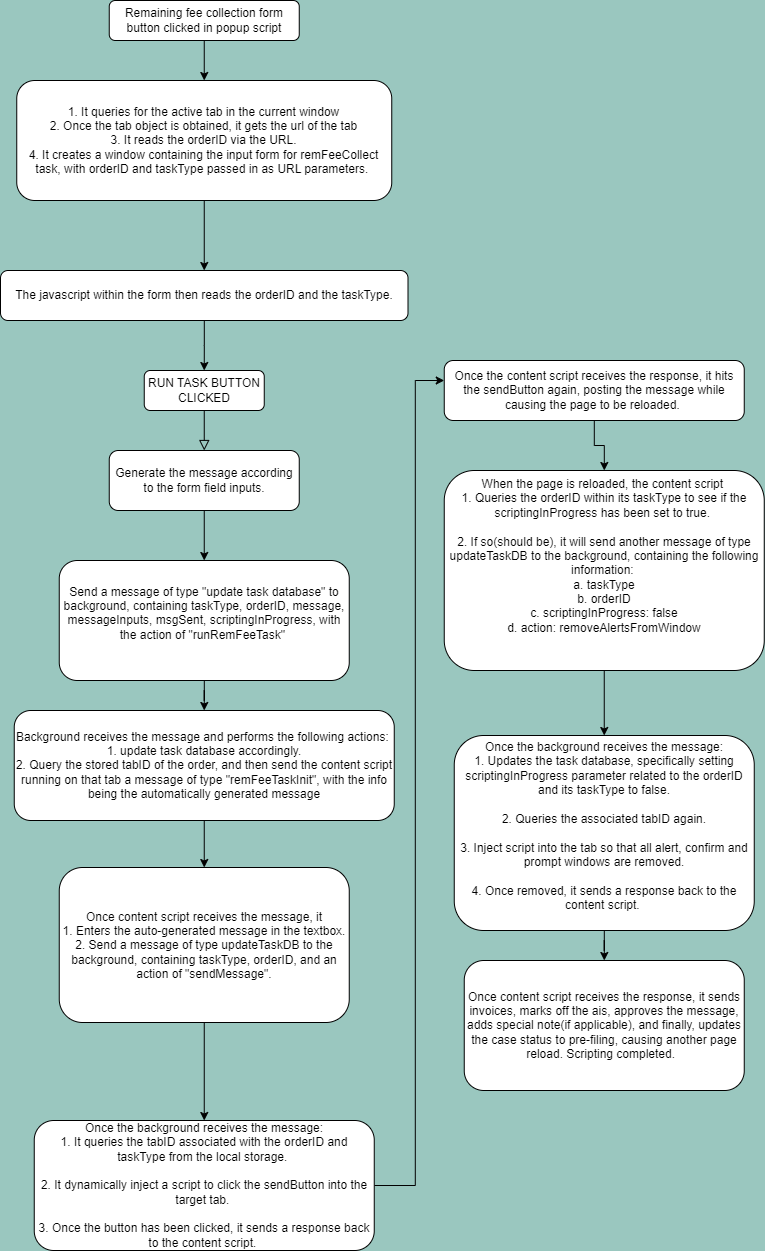

The diagram above was exported from draw.io. Its source (the exported page's mxGraphModel, read from the mxfile embedded in the PNG):
<mxGraphModel dx="2042" dy="738" grid="1" gridSize="10" guides="1" tooltips="1" connect="1" arrows="1" fold="1" page="1" pageScale="1" pageWidth="827" pageHeight="1169" background="#9AC7BF" math="0" shadow="0">
  <root>
    <mxCell id="WIyWlLk6GJQsqaUBKTNV-0" />
    <mxCell id="WIyWlLk6GJQsqaUBKTNV-1" parent="WIyWlLk6GJQsqaUBKTNV-0" />
    <mxCell id="WIyWlLk6GJQsqaUBKTNV-2" value="" style="rounded=0;html=1;jettySize=auto;orthogonalLoop=1;fontSize=11;endArrow=block;endFill=0;endSize=8;strokeWidth=1;shadow=0;labelBackgroundColor=none;edgeStyle=orthogonalEdgeStyle;entryX=0.5;entryY=0;entryDx=0;entryDy=0;" parent="WIyWlLk6GJQsqaUBKTNV-1" source="WIyWlLk6GJQsqaUBKTNV-3" target="59S54e9y267CV8vytMh6-0" edge="1">
      <mxGeometry relative="1" as="geometry">
        <mxPoint x="123.75" y="490" as="targetPoint" />
      </mxGeometry>
    </mxCell>
    <mxCell id="WIyWlLk6GJQsqaUBKTNV-3" value="RUN TASK BUTTON CLICKED" style="rounded=1;whiteSpace=wrap;html=1;fontSize=12;glass=0;strokeWidth=1;shadow=0;" parent="WIyWlLk6GJQsqaUBKTNV-1" vertex="1">
      <mxGeometry x="63.75" y="400" width="120" height="40" as="geometry" />
    </mxCell>
    <mxCell id="59S54e9y267CV8vytMh6-2" value="" style="edgeStyle=orthogonalEdgeStyle;rounded=0;orthogonalLoop=1;jettySize=auto;html=1;" edge="1" parent="WIyWlLk6GJQsqaUBKTNV-1" source="59S54e9y267CV8vytMh6-0" target="59S54e9y267CV8vytMh6-1">
      <mxGeometry relative="1" as="geometry" />
    </mxCell>
    <mxCell id="59S54e9y267CV8vytMh6-0" value="Generate the message according to the form field inputs." style="rounded=1;whiteSpace=wrap;html=1;" vertex="1" parent="WIyWlLk6GJQsqaUBKTNV-1">
      <mxGeometry x="28.75" y="480" width="190" height="60" as="geometry" />
    </mxCell>
    <mxCell id="59S54e9y267CV8vytMh6-3" style="edgeStyle=orthogonalEdgeStyle;rounded=0;orthogonalLoop=1;jettySize=auto;html=1;entryX=0.5;entryY=0;entryDx=0;entryDy=0;" edge="1" parent="WIyWlLk6GJQsqaUBKTNV-1" source="59S54e9y267CV8vytMh6-1" target="59S54e9y267CV8vytMh6-5">
      <mxGeometry relative="1" as="geometry">
        <mxPoint x="123.75" y="770" as="targetPoint" />
      </mxGeometry>
    </mxCell>
    <mxCell id="59S54e9y267CV8vytMh6-1" value="Send a message of type &quot;update task database&quot; to background, containing taskType, orderID, message, messageInputs, msgSent, scriptingInProgress, with the action of &quot;runRemFeeTask&quot;&amp;nbsp;&lt;div&gt;&lt;br&gt;&lt;/div&gt;" style="rounded=1;whiteSpace=wrap;html=1;" vertex="1" parent="WIyWlLk6GJQsqaUBKTNV-1">
      <mxGeometry x="-21.25" y="590" width="290" height="120" as="geometry" />
    </mxCell>
    <mxCell id="59S54e9y267CV8vytMh6-8" value="" style="edgeStyle=orthogonalEdgeStyle;rounded=0;orthogonalLoop=1;jettySize=auto;html=1;" edge="1" parent="WIyWlLk6GJQsqaUBKTNV-1" source="59S54e9y267CV8vytMh6-5" target="59S54e9y267CV8vytMh6-7">
      <mxGeometry relative="1" as="geometry" />
    </mxCell>
    <mxCell id="59S54e9y267CV8vytMh6-5" value="Background receives the message and performs the following actions:&amp;nbsp;&lt;div&gt;1. update task database accordingly.&lt;/div&gt;&lt;div&gt;2. Query the stored tabID of the order, and then send the content script running on that tab a message of type &quot;remFeeTaskInit&quot;, with the info being the automatically generated message&lt;/div&gt;" style="rounded=1;whiteSpace=wrap;html=1;" vertex="1" parent="WIyWlLk6GJQsqaUBKTNV-1">
      <mxGeometry x="-66.25" y="740" width="380" height="110" as="geometry" />
    </mxCell>
    <mxCell id="59S54e9y267CV8vytMh6-9" style="edgeStyle=orthogonalEdgeStyle;rounded=0;orthogonalLoop=1;jettySize=auto;html=1;" edge="1" parent="WIyWlLk6GJQsqaUBKTNV-1" source="59S54e9y267CV8vytMh6-7" target="59S54e9y267CV8vytMh6-10">
      <mxGeometry relative="1" as="geometry">
        <mxPoint x="123.75" y="1150" as="targetPoint" />
      </mxGeometry>
    </mxCell>
    <mxCell id="59S54e9y267CV8vytMh6-7" value="Once content script receives the message, it&lt;div&gt;1. Enters the auto-generated message in the textbox.&lt;/div&gt;&lt;div&gt;2. Send a message of type updateTaskDB to the background, containing taskType, orderID, and an action of &quot;sendMessage&quot;.&lt;/div&gt;" style="rounded=1;whiteSpace=wrap;html=1;" vertex="1" parent="WIyWlLk6GJQsqaUBKTNV-1">
      <mxGeometry x="-21.25" y="897" width="290" height="155" as="geometry" />
    </mxCell>
    <mxCell id="59S54e9y267CV8vytMh6-11" style="edgeStyle=orthogonalEdgeStyle;rounded=0;orthogonalLoop=1;jettySize=auto;html=1;" edge="1" parent="WIyWlLk6GJQsqaUBKTNV-1" source="59S54e9y267CV8vytMh6-10">
      <mxGeometry relative="1" as="geometry">
        <mxPoint x="363.75" y="410" as="targetPoint" />
        <Array as="points">
          <mxPoint x="334.75" y="1215" />
        </Array>
      </mxGeometry>
    </mxCell>
    <mxCell id="59S54e9y267CV8vytMh6-10" value="Once the background receives the message:&lt;div&gt;1. It queries the tabID associated with the orderID and taskType from the local storage.&amp;nbsp;&lt;/div&gt;&lt;div&gt;&lt;br&gt;&lt;/div&gt;&lt;div&gt;2. It dynamically inject a script to click the sendButton into the target tab.&amp;nbsp;&lt;/div&gt;&lt;div&gt;&lt;br&gt;&lt;/div&gt;&lt;div&gt;3. Once the button has been clicked, it sends a response back to the content script.&amp;nbsp;&lt;/div&gt;" style="rounded=1;whiteSpace=wrap;html=1;" vertex="1" parent="WIyWlLk6GJQsqaUBKTNV-1">
      <mxGeometry x="-46.25" y="1150" width="340" height="130" as="geometry" />
    </mxCell>
    <mxCell id="59S54e9y267CV8vytMh6-13" style="edgeStyle=orthogonalEdgeStyle;rounded=0;orthogonalLoop=1;jettySize=auto;html=1;" edge="1" parent="WIyWlLk6GJQsqaUBKTNV-1" source="59S54e9y267CV8vytMh6-12" target="59S54e9y267CV8vytMh6-14">
      <mxGeometry relative="1" as="geometry">
        <mxPoint x="513.75" y="500" as="targetPoint" />
      </mxGeometry>
    </mxCell>
    <mxCell id="59S54e9y267CV8vytMh6-12" value="Once the content script receives the response, it hits the sendButton again, posting the message while causing the page to be reloaded.&amp;nbsp;" style="rounded=1;whiteSpace=wrap;html=1;" vertex="1" parent="WIyWlLk6GJQsqaUBKTNV-1">
      <mxGeometry x="363.75" y="390" width="300" height="60" as="geometry" />
    </mxCell>
    <mxCell id="59S54e9y267CV8vytMh6-16" value="" style="edgeStyle=orthogonalEdgeStyle;rounded=0;orthogonalLoop=1;jettySize=auto;html=1;" edge="1" parent="WIyWlLk6GJQsqaUBKTNV-1" source="59S54e9y267CV8vytMh6-14" target="59S54e9y267CV8vytMh6-15">
      <mxGeometry relative="1" as="geometry" />
    </mxCell>
    <mxCell id="59S54e9y267CV8vytMh6-14" value="When the page is reloaded, the content script&amp;nbsp;&lt;div&gt;1. Queries the orderID within its taskType to see if the scriptingInProgress has been set to true.&amp;nbsp;&lt;/div&gt;&lt;div&gt;&lt;br&gt;&lt;/div&gt;&lt;div&gt;2. If so(should be), it will send another message of type updateTaskDB to the background, containing the following information:&amp;nbsp;&lt;/div&gt;&lt;div&gt;a. taskType&lt;/div&gt;&lt;div&gt;b. orderID&lt;/div&gt;&lt;div&gt;c. scriptingInProgress: false&lt;/div&gt;&lt;div&gt;d. action: removeAlertsFromWindow&lt;/div&gt;&lt;div&gt;&lt;br&gt;&lt;div&gt;&lt;br&gt;&lt;/div&gt;&lt;/div&gt;" style="rounded=1;whiteSpace=wrap;html=1;" vertex="1" parent="WIyWlLk6GJQsqaUBKTNV-1">
      <mxGeometry x="363.75" y="500" width="320" height="200" as="geometry" />
    </mxCell>
    <mxCell id="59S54e9y267CV8vytMh6-17" style="edgeStyle=orthogonalEdgeStyle;rounded=0;orthogonalLoop=1;jettySize=auto;html=1;" edge="1" parent="WIyWlLk6GJQsqaUBKTNV-1" source="59S54e9y267CV8vytMh6-15" target="59S54e9y267CV8vytMh6-18">
      <mxGeometry relative="1" as="geometry">
        <mxPoint x="523.75" y="1020" as="targetPoint" />
      </mxGeometry>
    </mxCell>
    <mxCell id="59S54e9y267CV8vytMh6-15" value="Once the background receives the message:&lt;div&gt;1. Updates the task database, specifically setting scriptingInProgress parameter related to the orderID and its taskType to false.&lt;/div&gt;&lt;div&gt;&lt;br&gt;&lt;/div&gt;&lt;div&gt;2. Queries the associated tabID again.&lt;/div&gt;&lt;div&gt;&lt;br&gt;&lt;/div&gt;&lt;div&gt;3. Inject script into the tab so that all alert, confirm and prompt windows are removed.&lt;/div&gt;&lt;div&gt;&lt;br&gt;&lt;/div&gt;&lt;div&gt;4. Once removed, it sends a response back to the content script.&amp;nbsp;&lt;br&gt;&lt;div&gt;&lt;br&gt;&lt;/div&gt;&lt;/div&gt;" style="whiteSpace=wrap;html=1;rounded=1;" vertex="1" parent="WIyWlLk6GJQsqaUBKTNV-1">
      <mxGeometry x="373.75" y="765" width="300" height="195" as="geometry" />
    </mxCell>
    <mxCell id="59S54e9y267CV8vytMh6-18" value="Once content script receives the response, it sends invoices, marks off the ais, approves the message, adds special note(if applicable), and finally, updates the case status to pre-filing, causing another page reload. Scripting completed.&amp;nbsp;&amp;nbsp;" style="rounded=1;whiteSpace=wrap;html=1;" vertex="1" parent="WIyWlLk6GJQsqaUBKTNV-1">
      <mxGeometry x="383.75" y="990" width="280" height="130" as="geometry" />
    </mxCell>
    <mxCell id="59S54e9y267CV8vytMh6-20" style="edgeStyle=orthogonalEdgeStyle;rounded=0;orthogonalLoop=1;jettySize=auto;html=1;" edge="1" parent="WIyWlLk6GJQsqaUBKTNV-1" source="59S54e9y267CV8vytMh6-19" target="59S54e9y267CV8vytMh6-22">
      <mxGeometry relative="1" as="geometry">
        <mxPoint x="123.75" y="130" as="targetPoint" />
      </mxGeometry>
    </mxCell>
    <mxCell id="59S54e9y267CV8vytMh6-19" value="Remaining fee collection form button clicked in popup script" style="rounded=1;whiteSpace=wrap;html=1;" vertex="1" parent="WIyWlLk6GJQsqaUBKTNV-1">
      <mxGeometry x="28.75" y="30" width="190" height="40" as="geometry" />
    </mxCell>
    <mxCell id="59S54e9y267CV8vytMh6-23" style="edgeStyle=orthogonalEdgeStyle;rounded=0;orthogonalLoop=1;jettySize=auto;html=1;entryX=0.5;entryY=0;entryDx=0;entryDy=0;" edge="1" parent="WIyWlLk6GJQsqaUBKTNV-1" source="59S54e9y267CV8vytMh6-22" target="59S54e9y267CV8vytMh6-25">
      <mxGeometry relative="1" as="geometry">
        <mxPoint x="123.75" y="250" as="targetPoint" />
      </mxGeometry>
    </mxCell>
    <mxCell id="59S54e9y267CV8vytMh6-22" value="1. It queries for the active tab in the current window&lt;div&gt;2. Once the tab object is obtained, it gets the url of the tab&lt;/div&gt;&lt;div&gt;3. It reads the orderID via the URL.&lt;/div&gt;&lt;div&gt;4. It creates a window containing the input form for remFeeCollect task, with orderID and taskType passed in as URL parameters.&lt;span style=&quot;background-color: transparent;&quot;&gt;&amp;nbsp;&lt;/span&gt;&lt;/div&gt;" style="rounded=1;whiteSpace=wrap;html=1;" vertex="1" parent="WIyWlLk6GJQsqaUBKTNV-1">
      <mxGeometry x="-63.75" y="110" width="375" height="120" as="geometry" />
    </mxCell>
    <mxCell id="59S54e9y267CV8vytMh6-26" style="edgeStyle=orthogonalEdgeStyle;rounded=0;orthogonalLoop=1;jettySize=auto;html=1;entryX=0.5;entryY=0;entryDx=0;entryDy=0;" edge="1" parent="WIyWlLk6GJQsqaUBKTNV-1" source="59S54e9y267CV8vytMh6-25" target="WIyWlLk6GJQsqaUBKTNV-3">
      <mxGeometry relative="1" as="geometry" />
    </mxCell>
    <mxCell id="59S54e9y267CV8vytMh6-25" value="The javascript within the form then reads the orderID and the taskType." style="rounded=1;whiteSpace=wrap;html=1;" vertex="1" parent="WIyWlLk6GJQsqaUBKTNV-1">
      <mxGeometry x="-80" y="300" width="407.5" height="50" as="geometry" />
    </mxCell>
  </root>
</mxGraphModel>